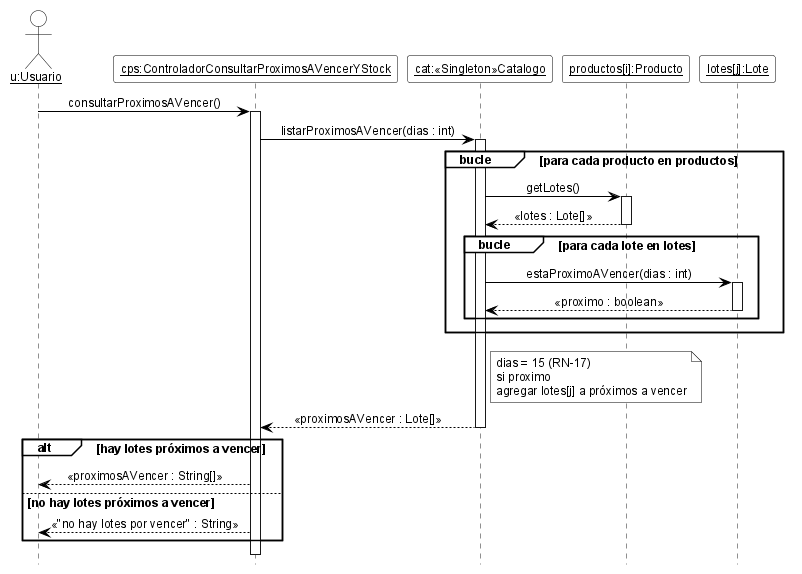

The diagram above was rendered by PlantUML. Its source (embedded in the PNG):
@startuml DSD_CU-09_consultarProximosAVencer
' Diagrama de Secuencia de Diseño (DSD) - CU-09 Consultar próximos a vencer y stock - consultarProximosAVencer
' Estilo de los ejemplos de la teoría (introducirArticulo / crearNuevaVenta).
hide footbox
skinparam shadowing false
skinparam defaultFontName Arial
skinparam defaultFontSize 12
skinparam sequenceMessageAlign center
skinparam ArrowColor black
skinparam ParticipantBackgroundColor white
skinparam ParticipantBorderColor black
skinparam CollectionsBackgroundColor white
skinparam CollectionsBorderColor black
skinparam ActorBackgroundColor white
skinparam ActorBorderColor black
skinparam LifeLineBorderColor black
skinparam LifeLineBackgroundColor white
skinparam SequenceGroupBackgroundColor white
skinparam SequenceGroupBorderColor black
skinparam SequenceGroupHeaderFontColor black
skinparam NoteBackgroundColor white
skinparam NoteBorderColor black

actor "<u>u:Usuario</u>" as u
participant "<u>cps:ControladorConsultarProximosAVencerYStock</u>" as cpv
participant "<u>cat:«Singleton»Catalogo</u>" as cat
participant "<u>productos[i]:Producto</u>" as pi
participant "<u>lotes[j]:Lote</u>" as li

u -> cpv ++ : consultarProximosAVencer()
cpv -> cat ++ : listarProximosAVencer(dias : int)
group bucle [para cada producto en productos]
  cat -> pi ++ : getLotes()
  pi --> cat -- : «lotes : Lote[]»
  group bucle [para cada lote en lotes]
    cat -> li ++ : estaProximoAVencer(dias : int)
    li --> cat -- : «proximo : boolean»
  end
end
note right of cat
  dias = 15 (RN-17)
  si proximo
  agregar lotes[j] a próximos a vencer
end note
cat --> cpv -- : «proximosAVencer : Lote[]»
alt hay lotes próximos a vencer
  cpv --> u : «proximosAVencer : String[]»
else no hay lotes próximos a vencer
  cpv --> u : «"no hay lotes por vencer" : String»
end
deactivate cpv

@enduml